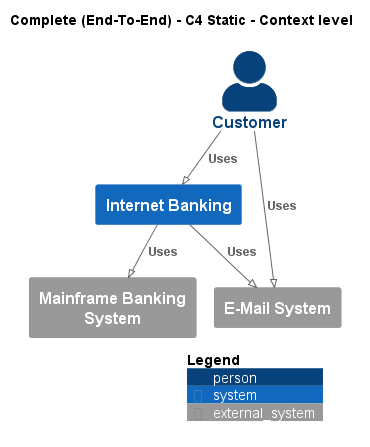

The diagram above was rendered by PlantUML. Its source (embedded in the PNG):
@startuml
!pragma layout smetana
!include ..\..\..\.c4s\C4_Context.puml

AddElementTag("c4interflow:lifecycle:new", $bgColor=green, $fontColor=#ffffff, $borderColor=green, $shadowing="False")
AddElementTag("c4interflow:lifecycle:changed", $bgColor=orange, $fontColor=#ffffff, $borderColor=orange, $shadowing="False")
AddElementTag("c4interflow:lifecycle:removed", $bgColor=red, $fontColor=#ffffff, $borderColor=red, $shadowing="False")

AddRelTag("c4interflow:lifecycle:new", $textColor=green, $lineColor=green)
AddRelTag("c4interflow:lifecycle:changed", $textColor=orange, $lineColor=orange)
AddRelTag("c4interflow:lifecycle:removed", $textColor=red, $lineColor=red)

SHOW_PERSON_PORTRAIT()
LAYOUT_TOP_DOWN()

skinparam linetype polyline

title Complete (End-To-End) - C4 Static - Context level

Person(BigBankPlc.Actors.Customer, "Customer", "")
System(BigBankPlc.SoftwareSystems.InternetBanking, "Internet Banking", "")
System_Ext(BigBankPlc.SoftwareSystems.MainframeBankingSystem, "Mainframe Banking System", "")
System_Ext(BigBankPlc.SoftwareSystems.EMailSystem, "E-Mail System", "")

Rel(BigBankPlc.Actors.Customer, BigBankPlc.SoftwareSystems.InternetBanking, "Uses")
Rel(BigBankPlc.SoftwareSystems.InternetBanking, BigBankPlc.SoftwareSystems.MainframeBankingSystem, "Uses")
Rel(BigBankPlc.SoftwareSystems.InternetBanking, BigBankPlc.SoftwareSystems.EMailSystem, "Uses")
Rel(BigBankPlc.Actors.Customer, BigBankPlc.SoftwareSystems.EMailSystem, "Uses")


SHOW_LEGEND()
@enduml